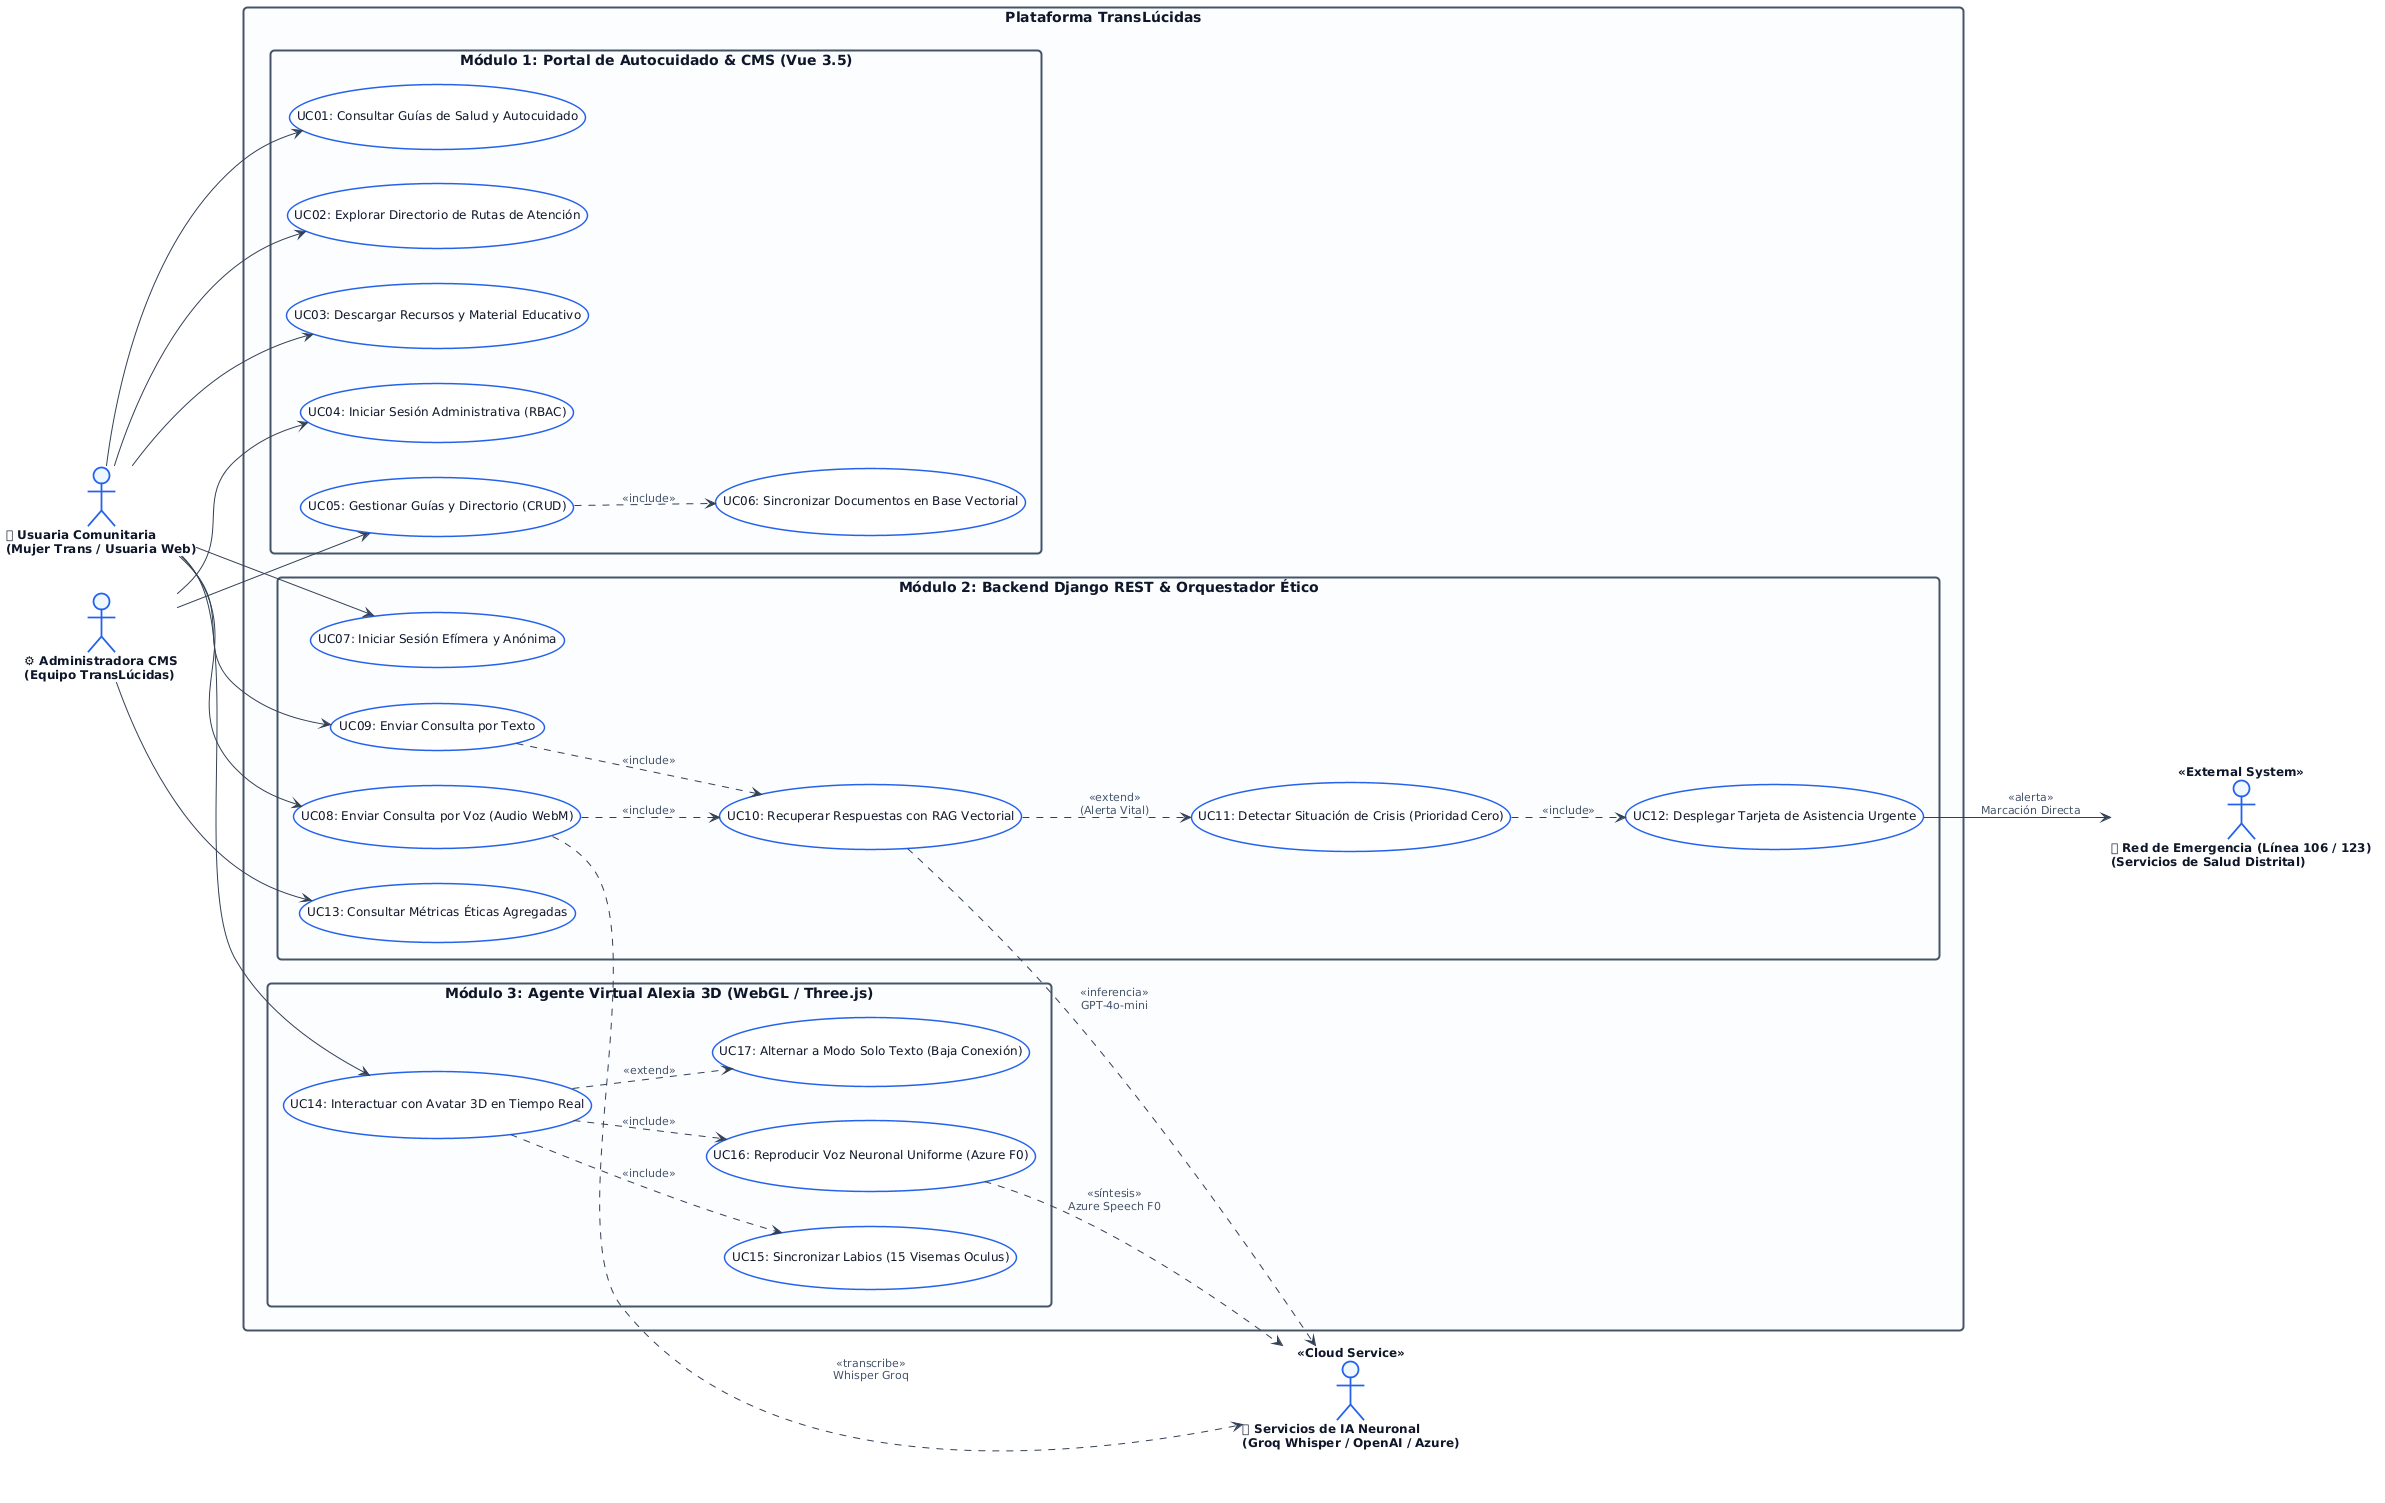

The diagram above was rendered by PlantUML. Its source (embedded in the PNG):
@startuml
left to right direction
skinparam backgroundColor #FFFFFF
skinparam defaultFontName "Inter, system-ui, -apple-system, sans-serif"
skinparam defaultFontSize 12
skinparam roundCorner 8
skinparam shadowing false
skinparam packageStyle rectangle

' Colores Corporativos
skinparam actor {
    BackgroundColor #EFF6FF
    BorderColor #2563EB
    BorderThickness 1.8
    FontColor #0F172A
    FontSize 12
    FontStyle bold
}

skinparam usecase {
    BackgroundColor #FFFFFF
    BorderColor #2563EB
    BorderThickness 1.5
    FontColor #0F172A
    FontSize 12
    ArrowColor #334155
    ArrowFontColor #475569
    ArrowFontSize 11
}

skinparam package {
    BackgroundColor #F8FAFC
    BorderColor #94A3B8
    BorderThickness 1.5
    FontColor #0F172A
    FontStyle bold
    FontSize 13
}

skinparam rectangle {
    BackgroundColor #FAFCFF
    BorderColor #475569
    BorderThickness 2
    FontColor #0F172A
    FontStyle bold
    FontSize 14
}

' ===================================================
' ACTORES HUMANOS (Izquierda)
' ===================================================
actor "👤 Usuaria Comunitaria\n(Mujer Trans / Usuaria Web)" as user
actor "⚙ Administradora CMS\n(Equipo TransLúcidas)" as admin

' ===================================================
' SISTEMA TRANSLÚCIDAS
' ===================================================
rectangle "Plataforma TransLúcidas" {

    ' --- MÓDULO 1 ---
    package "Módulo 1: Portal de Autocuidado & CMS (Vue 3.5)" as M1 {
        usecase "UC01: Consultar Guías de Salud y Autocuidado" as UC01
        usecase "UC02: Explorar Directorio de Rutas de Atención" as UC02
        usecase "UC03: Descargar Recursos y Material Educativo" as UC03
        usecase "UC04: Iniciar Sesión Administrativa (RBAC)" as UC04
        usecase "UC05: Gestionar Guías y Directorio (CRUD)" as UC05
        usecase "UC06: Sincronizar Documentos en Base Vectorial" as UC06
        
        UC05 ..> UC06 : <<include>>
    }

    ' --- MÓDULO 2 ---
    package "Módulo 2: Backend Django REST & Orquestador Ético" as M2 {
        usecase "UC07: Iniciar Sesión Efímera y Anónima" as UC07
        usecase "UC08: Enviar Consulta por Voz (Audio WebM)" as UC08
        usecase "UC09: Enviar Consulta por Texto" as UC09
        usecase "UC10: Recuperar Respuestas con RAG Vectorial" as UC10
        usecase "UC11: Detectar Situación de Crisis (Prioridad Cero)" as UC11
        usecase "UC12: Desplegar Tarjeta de Asistencia Urgente" as UC12
        usecase "UC13: Consultar Métricas Éticas Agregadas" as UC13
        
        UC08 ..> UC10 : <<include>>
        UC09 ..> UC10 : <<include>>
        UC10 ..> UC11 : <<extend>>\n(Alerta Vital)
        UC11 ..> UC12 : <<include>>
    }

    ' --- MÓDULO 3 ---
    package "Módulo 3: Agente Virtual Alexia 3D (WebGL / Three.js)" as M3 {
        usecase "UC14: Interactuar con Avatar 3D en Tiempo Real" as UC14
        usecase "UC15: Sincronizar Labios (15 Visemas Oculus)" as UC15
        usecase "UC16: Reproducir Voz Neuronal Uniforme (Azure F0)" as UC16
        usecase "UC17: Alternar a Modo Solo Texto (Baja Conexión)" as UC17
        
        UC14 ..> UC15 : <<include>>
        UC14 ..> UC16 : <<include>>
        UC14 ..> UC17 : <<extend>>
    }
}

' ===================================================
' SISTEMAS EXTERNOS (Derecha)
' ===================================================
actor "🤖 Servicios de IA Neuronal\n(Groq Whisper / OpenAI / Azure)" as ai_sys << Cloud Service >>
actor "🚨 Red de Emergencia (Línea 106 / 123)\n(Servicios de Salud Distrital)" as crisis_sys << External System >>

' ===================================================
' RELACIONES
' ===================================================
' Usuaria -> Casos de Uso
user --> UC01
user --> UC02
user --> UC03
user --> UC07
user --> UC08
user --> UC09
user --> UC14

' Administradora -> Casos de Uso
admin --> UC04
admin --> UC05
admin --> UC13

' Casos de Uso -> Servicios Externos
UC08 ..> ai_sys : <<transcribe>>\nWhisper Groq
UC10 ..> ai_sys : <<inferencia>>\nGPT-4o-mini
UC16 ..> ai_sys : <<síntesis>>\nAzure Speech F0

UC12 --> crisis_sys : <<alerta>>\nMarcación Directa
@enduml